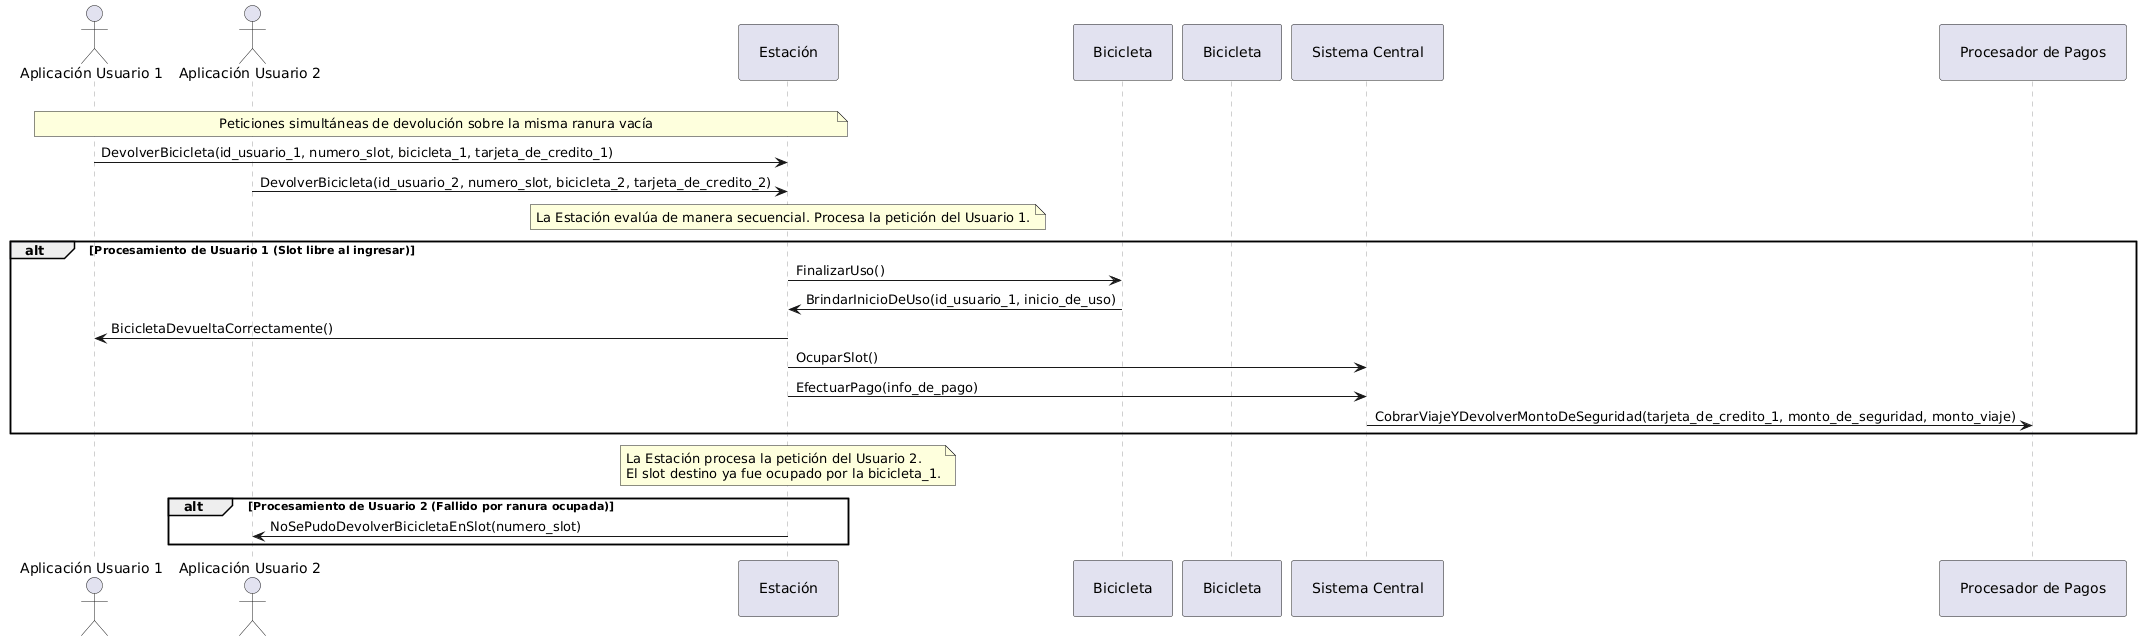

The diagram above was rendered by PlantUML. Its source (embedded in the PNG):
@startuml
<style>
    participant {
        Padding 20
    }
    note {
        BorderColor #A0A0A0
    }
    lifeline {
        LineStyle 5-5
        LineColor #A0A0A0
    }
</style>

actor "Aplicación Usuario 1" as U1
actor "Aplicación Usuario 2" as U2
participant "Estación" as E
participant "Bicicleta" as B1
participant "Bicicleta" as B2
participant "Sistema Central" as SC
participant "Procesador de Pagos" as PP

||15||
note over U1, E: Peticiones simultáneas de devolución sobre la misma ranura vacía
U1 -> E: DevolverBicicleta(id_usuario_1, numero_slot, bicicleta_1, tarjeta_de_credito_1)
U2 -> E: DevolverBicicleta(id_usuario_2, numero_slot, bicicleta_2, tarjeta_de_credito_2)

note over E: La Estación evalúa de manera secuencial. Procesa la petición del Usuario 1.

alt Procesamiento de Usuario 1 (Slot libre al ingresar)
    E -> B1: FinalizarUso()
    B1 -> E: BrindarInicioDeUso(id_usuario_1, inicio_de_uso)
    E -> U1: BicicletaDevueltaCorrectamente()
    E -> SC: OcuparSlot()
    E -> SC: EfectuarPago(info_de_pago)
    SC -> PP: CobrarViajeYDevolverMontoDeSeguridad(tarjeta_de_credito_1, monto_de_seguridad, monto_viaje)
end

note over E: La Estación procesa la petición del Usuario 2.\nEl slot destino ya fue ocupado por la bicicleta_1.

alt Procesamiento de Usuario 2 (Fallido por ranura ocupada)
    E -> U2: NoSePudoDevolverBicicletaEnSlot(numero_slot)
end
@enduml